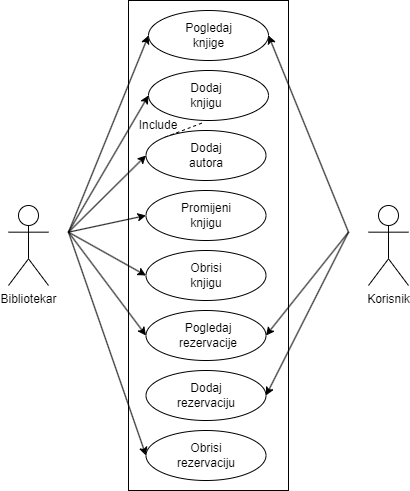

The diagram above was exported from draw.io. Its source (the exported page's mxGraphModel, read from the mxfile embedded in the PNG):
<mxGraphModel dx="1050" dy="549" grid="1" gridSize="10" guides="1" tooltips="1" connect="1" arrows="1" fold="1" page="1" pageScale="1" pageWidth="850" pageHeight="1100" background="#FFFFFF" math="0" shadow="0">
  <root>
    <mxCell id="0" />
    <mxCell id="1" parent="0" />
    <mxCell id="Kf24oXwsNvNe1bhHBE8R-30" value="" style="rounded=0;whiteSpace=wrap;html=1;" vertex="1" parent="1">
      <mxGeometry x="260" y="70" width="160" height="490" as="geometry" />
    </mxCell>
    <mxCell id="Kf24oXwsNvNe1bhHBE8R-31" style="rounded=0;orthogonalLoop=1;jettySize=auto;html=1;exitX=1;exitY=0.3333333333333333;exitDx=0;exitDy=0;exitPerimeter=0;entryX=0;entryY=0.5;entryDx=0;entryDy=0;" edge="1" parent="1" target="Kf24oXwsNvNe1bhHBE8R-4">
      <mxGeometry relative="1" as="geometry">
        <mxPoint x="200" y="301.66666666666663" as="sourcePoint" />
      </mxGeometry>
    </mxCell>
    <mxCell id="Kf24oXwsNvNe1bhHBE8R-32" style="rounded=0;orthogonalLoop=1;jettySize=auto;html=1;exitX=1;exitY=0.3333333333333333;exitDx=0;exitDy=0;exitPerimeter=0;entryX=0;entryY=0.5;entryDx=0;entryDy=0;" edge="1" parent="1" target="Kf24oXwsNvNe1bhHBE8R-23">
      <mxGeometry relative="1" as="geometry">
        <mxPoint x="200" y="301.66666666666663" as="sourcePoint" />
      </mxGeometry>
    </mxCell>
    <mxCell id="Kf24oXwsNvNe1bhHBE8R-33" style="rounded=0;orthogonalLoop=1;jettySize=auto;html=1;exitX=1;exitY=0.3333333333333333;exitDx=0;exitDy=0;exitPerimeter=0;entryX=0;entryY=0.5;entryDx=0;entryDy=0;" edge="1" parent="1" target="Kf24oXwsNvNe1bhHBE8R-24">
      <mxGeometry relative="1" as="geometry">
        <mxPoint x="200" y="301.66666666666663" as="sourcePoint" />
      </mxGeometry>
    </mxCell>
    <mxCell id="Kf24oXwsNvNe1bhHBE8R-34" style="rounded=0;orthogonalLoop=1;jettySize=auto;html=1;exitX=1;exitY=0.3333333333333333;exitDx=0;exitDy=0;exitPerimeter=0;entryX=0;entryY=0.5;entryDx=0;entryDy=0;" edge="1" parent="1" target="Kf24oXwsNvNe1bhHBE8R-25">
      <mxGeometry relative="1" as="geometry">
        <mxPoint x="200" y="301.66666666666663" as="sourcePoint" />
      </mxGeometry>
    </mxCell>
    <mxCell id="Kf24oXwsNvNe1bhHBE8R-35" style="rounded=0;orthogonalLoop=1;jettySize=auto;html=1;exitX=1;exitY=0.3333333333333333;exitDx=0;exitDy=0;exitPerimeter=0;entryX=0;entryY=0.5;entryDx=0;entryDy=0;" edge="1" parent="1" target="Kf24oXwsNvNe1bhHBE8R-26">
      <mxGeometry relative="1" as="geometry">
        <mxPoint x="200" y="301.66666666666663" as="sourcePoint" />
      </mxGeometry>
    </mxCell>
    <mxCell id="Kf24oXwsNvNe1bhHBE8R-36" style="rounded=0;orthogonalLoop=1;jettySize=auto;html=1;exitX=1;exitY=0.3333333333333333;exitDx=0;exitDy=0;exitPerimeter=0;entryX=0;entryY=0.5;entryDx=0;entryDy=0;" edge="1" parent="1" target="Kf24oXwsNvNe1bhHBE8R-27">
      <mxGeometry relative="1" as="geometry">
        <mxPoint x="200" y="301.66666666666663" as="sourcePoint" />
      </mxGeometry>
    </mxCell>
    <mxCell id="Kf24oXwsNvNe1bhHBE8R-38" style="rounded=0;orthogonalLoop=1;jettySize=auto;html=1;exitX=1;exitY=0.3333333333333333;exitDx=0;exitDy=0;exitPerimeter=0;entryX=0;entryY=0.5;entryDx=0;entryDy=0;" edge="1" parent="1" target="Kf24oXwsNvNe1bhHBE8R-29">
      <mxGeometry relative="1" as="geometry">
        <mxPoint x="200" y="301.66666666666663" as="sourcePoint" />
      </mxGeometry>
    </mxCell>
    <mxCell id="Kf24oXwsNvNe1bhHBE8R-40" style="rounded=0;orthogonalLoop=1;jettySize=auto;html=1;exitX=0;exitY=0.3333333333333333;exitDx=0;exitDy=0;exitPerimeter=0;entryX=1;entryY=0.5;entryDx=0;entryDy=0;" edge="1" parent="1" target="Kf24oXwsNvNe1bhHBE8R-4">
      <mxGeometry relative="1" as="geometry">
        <mxPoint x="480" y="301.66666666666663" as="sourcePoint" />
      </mxGeometry>
    </mxCell>
    <mxCell id="Kf24oXwsNvNe1bhHBE8R-41" style="rounded=0;orthogonalLoop=1;jettySize=auto;html=1;exitX=0;exitY=0.3333333333333333;exitDx=0;exitDy=0;exitPerimeter=0;entryX=1;entryY=0.5;entryDx=0;entryDy=0;" edge="1" parent="1" target="Kf24oXwsNvNe1bhHBE8R-27">
      <mxGeometry relative="1" as="geometry">
        <mxPoint x="480" y="301.66666666666663" as="sourcePoint" />
      </mxGeometry>
    </mxCell>
    <mxCell id="Kf24oXwsNvNe1bhHBE8R-42" style="rounded=0;orthogonalLoop=1;jettySize=auto;html=1;exitX=0;exitY=0.3333333333333333;exitDx=0;exitDy=0;exitPerimeter=0;entryX=1;entryY=0.5;entryDx=0;entryDy=0;" edge="1" parent="1" target="Kf24oXwsNvNe1bhHBE8R-28">
      <mxGeometry relative="1" as="geometry">
        <mxPoint x="480" y="301.66666666666663" as="sourcePoint" />
      </mxGeometry>
    </mxCell>
    <mxCell id="Kf24oXwsNvNe1bhHBE8R-4" value="" style="ellipse;whiteSpace=wrap;html=1;" vertex="1" parent="1">
      <mxGeometry x="280" y="80" width="120" height="50" as="geometry" />
    </mxCell>
    <mxCell id="Kf24oXwsNvNe1bhHBE8R-5" value="Pogledaj knjige" style="text;html=1;strokeColor=none;fillColor=none;align=center;verticalAlign=middle;whiteSpace=wrap;rounded=0;" vertex="1" parent="1">
      <mxGeometry x="312.5" y="90" width="55" height="30" as="geometry" />
    </mxCell>
    <mxCell id="Kf24oXwsNvNe1bhHBE8R-10" style="rounded=0;orthogonalLoop=1;jettySize=auto;html=1;exitX=0;exitY=1;exitDx=0;exitDy=0;entryX=0;entryY=0;entryDx=0;entryDy=0;dashed=1;endArrow=none;endFill=0;" edge="1" parent="1" target="Kf24oXwsNvNe1bhHBE8R-24">
      <mxGeometry relative="1" as="geometry">
        <mxPoint x="333.1801948466052" y="192.67766952966394" as="sourcePoint" />
        <mxPoint x="305" y="210" as="targetPoint" />
      </mxGeometry>
    </mxCell>
    <mxCell id="Kf24oXwsNvNe1bhHBE8R-11" value="Include" style="text;html=1;strokeColor=none;fillColor=none;align=center;verticalAlign=middle;whiteSpace=wrap;rounded=0;" vertex="1" parent="1">
      <mxGeometry x="260" y="180" width="60" height="30" as="geometry" />
    </mxCell>
    <mxCell id="Kf24oXwsNvNe1bhHBE8R-23" value="" style="ellipse;whiteSpace=wrap;html=1;" vertex="1" parent="1">
      <mxGeometry x="280" y="140" width="120" height="50" as="geometry" />
    </mxCell>
    <mxCell id="Kf24oXwsNvNe1bhHBE8R-7" value="Dodaj knjigu" style="text;html=1;strokeColor=none;fillColor=none;align=center;verticalAlign=middle;whiteSpace=wrap;rounded=0;" vertex="1" parent="1">
      <mxGeometry x="307.5" y="150" width="60" height="30" as="geometry" />
    </mxCell>
    <mxCell id="Kf24oXwsNvNe1bhHBE8R-24" value="" style="ellipse;whiteSpace=wrap;html=1;" vertex="1" parent="1">
      <mxGeometry x="277.5" y="200" width="120" height="50" as="geometry" />
    </mxCell>
    <mxCell id="Kf24oXwsNvNe1bhHBE8R-9" value="Dodaj autora" style="text;html=1;strokeColor=none;fillColor=none;align=center;verticalAlign=middle;whiteSpace=wrap;rounded=0;" vertex="1" parent="1">
      <mxGeometry x="307.5" y="210" width="60" height="30" as="geometry" />
    </mxCell>
    <mxCell id="Kf24oXwsNvNe1bhHBE8R-25" value="" style="ellipse;whiteSpace=wrap;html=1;" vertex="1" parent="1">
      <mxGeometry x="277.5" y="260" width="120" height="50" as="geometry" />
    </mxCell>
    <mxCell id="Kf24oXwsNvNe1bhHBE8R-13" value="Promijeni knjigu" style="text;html=1;strokeColor=none;fillColor=none;align=center;verticalAlign=middle;whiteSpace=wrap;rounded=0;" vertex="1" parent="1">
      <mxGeometry x="307.5" y="270" width="60" height="30" as="geometry" />
    </mxCell>
    <mxCell id="Kf24oXwsNvNe1bhHBE8R-26" value="" style="ellipse;whiteSpace=wrap;html=1;" vertex="1" parent="1">
      <mxGeometry x="277.5" y="320" width="120" height="50" as="geometry" />
    </mxCell>
    <mxCell id="Kf24oXwsNvNe1bhHBE8R-15" value="Obrisi knjigu" style="text;html=1;strokeColor=none;fillColor=none;align=center;verticalAlign=middle;whiteSpace=wrap;rounded=0;" vertex="1" parent="1">
      <mxGeometry x="307.5" y="330" width="60" height="30" as="geometry" />
    </mxCell>
    <mxCell id="Kf24oXwsNvNe1bhHBE8R-27" value="" style="ellipse;whiteSpace=wrap;html=1;" vertex="1" parent="1">
      <mxGeometry x="277.5" y="380" width="120" height="50" as="geometry" />
    </mxCell>
    <mxCell id="Kf24oXwsNvNe1bhHBE8R-17" value="Pogledaj rezervacije" style="text;html=1;strokeColor=none;fillColor=none;align=center;verticalAlign=middle;whiteSpace=wrap;rounded=0;" vertex="1" parent="1">
      <mxGeometry x="310" y="390" width="60" height="30" as="geometry" />
    </mxCell>
    <mxCell id="Kf24oXwsNvNe1bhHBE8R-28" value="" style="ellipse;whiteSpace=wrap;html=1;" vertex="1" parent="1">
      <mxGeometry x="277.5" y="440" width="120" height="50" as="geometry" />
    </mxCell>
    <mxCell id="Kf24oXwsNvNe1bhHBE8R-19" value="Dodaj rezervaciju" style="text;html=1;strokeColor=none;fillColor=none;align=center;verticalAlign=middle;whiteSpace=wrap;rounded=0;" vertex="1" parent="1">
      <mxGeometry x="307.5" y="450" width="60" height="30" as="geometry" />
    </mxCell>
    <mxCell id="Kf24oXwsNvNe1bhHBE8R-29" value="" style="ellipse;whiteSpace=wrap;html=1;" vertex="1" parent="1">
      <mxGeometry x="277.5" y="500" width="120" height="50" as="geometry" />
    </mxCell>
    <mxCell id="Kf24oXwsNvNe1bhHBE8R-21" value="Obrisi rezervaciju" style="text;html=1;strokeColor=none;fillColor=none;align=center;verticalAlign=middle;whiteSpace=wrap;rounded=0;" vertex="1" parent="1">
      <mxGeometry x="307.5" y="510" width="60" height="30" as="geometry" />
    </mxCell>
    <mxCell id="Kf24oXwsNvNe1bhHBE8R-39" value="Bibliotekar" style="shape=umlActor;verticalLabelPosition=bottom;verticalAlign=top;html=1;outlineConnect=0;" vertex="1" parent="1">
      <mxGeometry x="140" y="275" width="40" height="80" as="geometry" />
    </mxCell>
    <mxCell id="Kf24oXwsNvNe1bhHBE8R-43" value="Korisnik" style="shape=umlActor;verticalLabelPosition=bottom;verticalAlign=top;html=1;outlineConnect=0;" vertex="1" parent="1">
      <mxGeometry x="500" y="275" width="40" height="80" as="geometry" />
    </mxCell>
  </root>
</mxGraphModel>